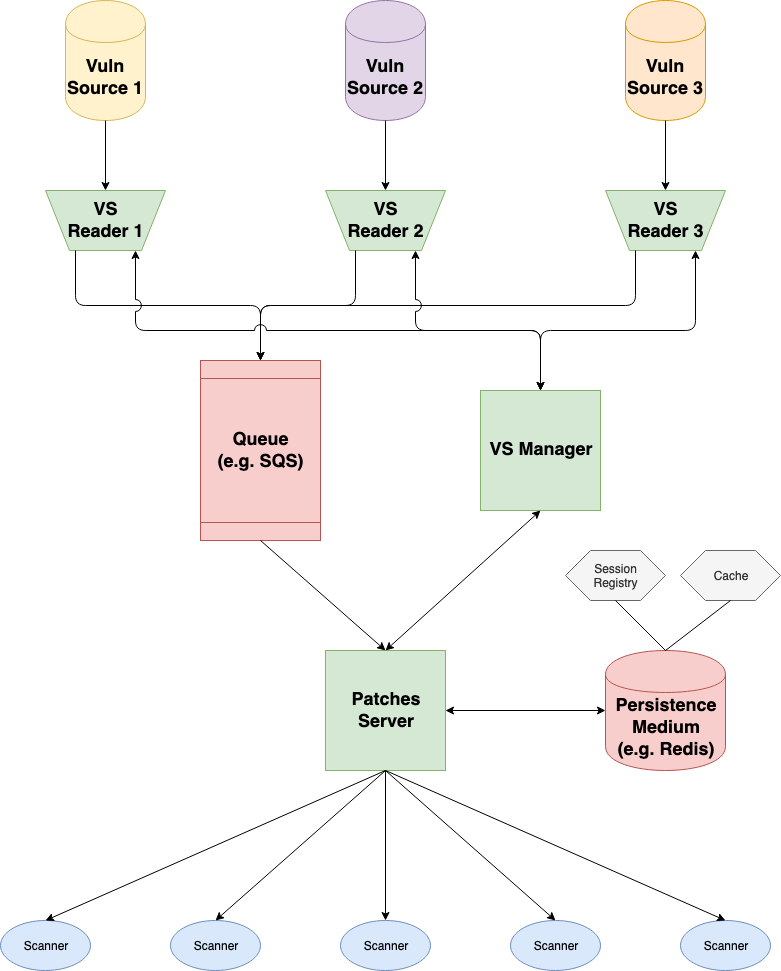

The diagram above was exported from draw.io. Its source (the exported page's mxGraphModel, read from the mxfile embedded in the PNG):
<mxGraphModel dx="1153" dy="713" grid="1" gridSize="10" guides="1" tooltips="1" connect="1" arrows="1" fold="1" page="1" pageScale="1" pageWidth="850" pageHeight="1100" math="0" shadow="0">
  <root>
    <mxCell id="0" />
    <mxCell id="1" parent="0" />
    <mxCell id="RgyS-g7_iGcROB8rSCXu-1" value="&lt;b&gt;&lt;font style=&quot;font-size: 18px&quot;&gt;Vuln Source 1&lt;br&gt;&lt;/font&gt;&lt;/b&gt;" style="shape=cylinder;whiteSpace=wrap;html=1;boundedLbl=1;backgroundOutline=1;fillColor=#fff2cc;strokeColor=#d6b656;" vertex="1" parent="1">
      <mxGeometry x="80" y="40" width="80" height="120" as="geometry" />
    </mxCell>
    <mxCell id="RgyS-g7_iGcROB8rSCXu-2" value="&lt;div&gt;&lt;b&gt;&lt;font style=&quot;font-size: 18px&quot;&gt;Vuln Source 2&lt;/font&gt;&lt;/b&gt;&lt;/div&gt;" style="shape=cylinder;whiteSpace=wrap;html=1;boundedLbl=1;backgroundOutline=1;fillColor=#e1d5e7;strokeColor=#9673a6;" vertex="1" parent="1">
      <mxGeometry x="360" y="40" width="80" height="120" as="geometry" />
    </mxCell>
    <mxCell id="RgyS-g7_iGcROB8rSCXu-3" value="&lt;div&gt;&lt;b&gt;&lt;font style=&quot;font-size: 18px&quot;&gt;Vuln Source 3&lt;/font&gt;&lt;/b&gt;&lt;/div&gt;" style="shape=cylinder;whiteSpace=wrap;html=1;boundedLbl=1;backgroundOutline=1;fillColor=#ffe6cc;strokeColor=#d79b00;" vertex="1" parent="1">
      <mxGeometry x="640" y="40" width="80" height="120" as="geometry" />
    </mxCell>
    <mxCell id="RgyS-g7_iGcROB8rSCXu-4" value="&lt;b&gt;&lt;font style=&quot;font-size: 18px&quot;&gt;VS&lt;br&gt;Reader 1&lt;br&gt;&lt;/font&gt;&lt;/b&gt;" style="shape=trapezoid;perimeter=trapezoidPerimeter;whiteSpace=wrap;html=1;direction=west;fillColor=#d5e8d4;strokeColor=#82b366;" vertex="1" parent="1">
      <mxGeometry x="60" y="230" width="120" height="60" as="geometry" />
    </mxCell>
    <mxCell id="RgyS-g7_iGcROB8rSCXu-5" value="&lt;b&gt;&lt;font style=&quot;font-size: 18px&quot;&gt;VS&lt;br&gt;Reader 2&lt;br&gt;&lt;/font&gt;&lt;/b&gt;" style="shape=trapezoid;perimeter=trapezoidPerimeter;whiteSpace=wrap;html=1;direction=west;fillColor=#d5e8d4;strokeColor=#82b366;" vertex="1" parent="1">
      <mxGeometry x="340" y="230" width="120" height="60" as="geometry" />
    </mxCell>
    <mxCell id="RgyS-g7_iGcROB8rSCXu-6" value="&lt;b&gt;&lt;font style=&quot;font-size: 18px&quot;&gt;VS&lt;br&gt;Reader 3&lt;br&gt;&lt;/font&gt;&lt;/b&gt;" style="shape=trapezoid;perimeter=trapezoidPerimeter;whiteSpace=wrap;html=1;direction=west;fillColor=#d5e8d4;strokeColor=#82b366;" vertex="1" parent="1">
      <mxGeometry x="620" y="230" width="120" height="60" as="geometry" />
    </mxCell>
    <mxCell id="RgyS-g7_iGcROB8rSCXu-7" value="&lt;b&gt;&lt;font style=&quot;font-size: 18px&quot;&gt;Queue&lt;br&gt;(e.g. SQS)&lt;/font&gt;&lt;/b&gt;" style="shape=process;whiteSpace=wrap;html=1;backgroundOutline=1;direction=south;fillColor=#f8cecc;strokeColor=#b85450;" vertex="1" parent="1">
      <mxGeometry x="215" y="400" width="120" height="180" as="geometry" />
    </mxCell>
    <mxCell id="RgyS-g7_iGcROB8rSCXu-8" value="&lt;font style=&quot;font-size: 18px&quot;&gt;Patches&lt;br&gt;Server&lt;br&gt;&lt;/font&gt;" style="rounded=0;whiteSpace=wrap;html=1;fontStyle=1;fillColor=#d5e8d4;strokeColor=#82b366;" vertex="1" parent="1">
      <mxGeometry x="340" y="690" width="120" height="120" as="geometry" />
    </mxCell>
    <mxCell id="RgyS-g7_iGcROB8rSCXu-10" value="&lt;b&gt;&lt;font style=&quot;font-size: 18px&quot;&gt;Persistence&lt;br&gt;Medium&lt;br&gt;(e.g. Redis)&lt;br&gt;&lt;/font&gt;&lt;/b&gt;" style="shape=cylinder;whiteSpace=wrap;html=1;boundedLbl=1;backgroundOutline=1;fillColor=#f8cecc;strokeColor=#b85450;" vertex="1" parent="1">
      <mxGeometry x="620" y="690" width="120" height="120" as="geometry" />
    </mxCell>
    <mxCell id="RgyS-g7_iGcROB8rSCXu-11" value="Session&lt;br&gt;Registry" style="shape=hexagon;perimeter=hexagonPerimeter2;whiteSpace=wrap;html=1;fillColor=#f5f5f5;strokeColor=#666666;fontColor=#333333;" vertex="1" parent="1">
      <mxGeometry x="580" y="590" width="100" height="50" as="geometry" />
    </mxCell>
    <mxCell id="RgyS-g7_iGcROB8rSCXu-12" value="Cache" style="shape=hexagon;perimeter=hexagonPerimeter2;whiteSpace=wrap;html=1;fillColor=#f5f5f5;strokeColor=#666666;fontColor=#333333;" vertex="1" parent="1">
      <mxGeometry x="695" y="590" width="100" height="50" as="geometry" />
    </mxCell>
    <mxCell id="RgyS-g7_iGcROB8rSCXu-13" value="Scanner" style="ellipse;whiteSpace=wrap;html=1;fillColor=#dae8fc;strokeColor=#6c8ebf;" vertex="1" parent="1">
      <mxGeometry x="185" y="960" width="90" height="50" as="geometry" />
    </mxCell>
    <mxCell id="RgyS-g7_iGcROB8rSCXu-14" value="Scanner" style="ellipse;whiteSpace=wrap;html=1;fillColor=#dae8fc;strokeColor=#6c8ebf;" vertex="1" parent="1">
      <mxGeometry x="355" y="960" width="90" height="50" as="geometry" />
    </mxCell>
    <mxCell id="RgyS-g7_iGcROB8rSCXu-15" value="Scanner" style="ellipse;whiteSpace=wrap;html=1;fillColor=#dae8fc;strokeColor=#6c8ebf;" vertex="1" parent="1">
      <mxGeometry x="525" y="960" width="90" height="50" as="geometry" />
    </mxCell>
    <mxCell id="RgyS-g7_iGcROB8rSCXu-16" value="Scanner" style="ellipse;whiteSpace=wrap;html=1;fillColor=#dae8fc;strokeColor=#6c8ebf;" vertex="1" parent="1">
      <mxGeometry x="15" y="960" width="90" height="50" as="geometry" />
    </mxCell>
    <mxCell id="RgyS-g7_iGcROB8rSCXu-17" value="Scanner" style="ellipse;whiteSpace=wrap;html=1;fillColor=#dae8fc;strokeColor=#6c8ebf;" vertex="1" parent="1">
      <mxGeometry x="695" y="960" width="90" height="50" as="geometry" />
    </mxCell>
    <mxCell id="RgyS-g7_iGcROB8rSCXu-18" value="" style="endArrow=classic;html=1;exitX=0.5;exitY=1;exitDx=0;exitDy=0;entryX=0.5;entryY=1;entryDx=0;entryDy=0;" edge="1" parent="1" source="RgyS-g7_iGcROB8rSCXu-1" target="RgyS-g7_iGcROB8rSCXu-4">
      <mxGeometry width="50" height="50" relative="1" as="geometry">
        <mxPoint x="120" y="440" as="sourcePoint" />
        <mxPoint x="170" y="390" as="targetPoint" />
      </mxGeometry>
    </mxCell>
    <mxCell id="RgyS-g7_iGcROB8rSCXu-19" value="" style="endArrow=classic;html=1;exitX=0.5;exitY=1;exitDx=0;exitDy=0;entryX=0.5;entryY=1;entryDx=0;entryDy=0;" edge="1" parent="1" source="RgyS-g7_iGcROB8rSCXu-2" target="RgyS-g7_iGcROB8rSCXu-5">
      <mxGeometry width="50" height="50" relative="1" as="geometry">
        <mxPoint x="130" y="450" as="sourcePoint" />
        <mxPoint x="180" y="400" as="targetPoint" />
      </mxGeometry>
    </mxCell>
    <mxCell id="RgyS-g7_iGcROB8rSCXu-20" value="" style="endArrow=classic;html=1;exitX=0.5;exitY=1;exitDx=0;exitDy=0;entryX=0.5;entryY=1;entryDx=0;entryDy=0;" edge="1" parent="1" source="RgyS-g7_iGcROB8rSCXu-3" target="RgyS-g7_iGcROB8rSCXu-6">
      <mxGeometry width="50" height="50" relative="1" as="geometry">
        <mxPoint x="140" y="460" as="sourcePoint" />
        <mxPoint x="190" y="410" as="targetPoint" />
      </mxGeometry>
    </mxCell>
    <mxCell id="RgyS-g7_iGcROB8rSCXu-21" value="" style="endArrow=classic;html=1;exitX=0.75;exitY=0;exitDx=0;exitDy=0;entryX=0;entryY=0.5;entryDx=0;entryDy=0;edgeStyle=orthogonalEdgeStyle;" edge="1" parent="1" source="RgyS-g7_iGcROB8rSCXu-4" target="RgyS-g7_iGcROB8rSCXu-7">
      <mxGeometry width="50" height="50" relative="1" as="geometry">
        <mxPoint x="150" y="470" as="sourcePoint" />
        <mxPoint x="200" y="420" as="targetPoint" />
      </mxGeometry>
    </mxCell>
    <mxCell id="RgyS-g7_iGcROB8rSCXu-22" value="" style="endArrow=classic;html=1;exitX=0.75;exitY=0;exitDx=0;exitDy=0;entryX=0;entryY=0.5;entryDx=0;entryDy=0;fillColor=#f8cecc;strokeColor=#000000;edgeStyle=orthogonalEdgeStyle;" edge="1" parent="1" source="RgyS-g7_iGcROB8rSCXu-5" target="RgyS-g7_iGcROB8rSCXu-7">
      <mxGeometry width="50" height="50" relative="1" as="geometry">
        <mxPoint x="160" y="480" as="sourcePoint" />
        <mxPoint x="210" y="430" as="targetPoint" />
      </mxGeometry>
    </mxCell>
    <mxCell id="RgyS-g7_iGcROB8rSCXu-23" value="" style="endArrow=classic;html=1;exitX=0.75;exitY=0;exitDx=0;exitDy=0;entryX=0;entryY=0.5;entryDx=0;entryDy=0;edgeStyle=orthogonalEdgeStyle;" edge="1" parent="1" source="RgyS-g7_iGcROB8rSCXu-6" target="RgyS-g7_iGcROB8rSCXu-7">
      <mxGeometry width="50" height="50" relative="1" as="geometry">
        <mxPoint x="170" y="490" as="sourcePoint" />
        <mxPoint x="220" y="440" as="targetPoint" />
      </mxGeometry>
    </mxCell>
    <mxCell id="RgyS-g7_iGcROB8rSCXu-24" value="" style="endArrow=classic;html=1;exitX=1;exitY=0.5;exitDx=0;exitDy=0;entryX=0;entryY=0.5;entryDx=0;entryDy=0;startArrow=classic;startFill=1;" edge="1" parent="1" source="RgyS-g7_iGcROB8rSCXu-8" target="RgyS-g7_iGcROB8rSCXu-10">
      <mxGeometry width="50" height="50" relative="1" as="geometry">
        <mxPoint x="180" y="500" as="sourcePoint" />
        <mxPoint x="230" y="450" as="targetPoint" />
      </mxGeometry>
    </mxCell>
    <mxCell id="RgyS-g7_iGcROB8rSCXu-25" value="" style="endArrow=classic;html=1;exitX=0.5;exitY=1;exitDx=0;exitDy=0;entryX=0.5;entryY=0;entryDx=0;entryDy=0;" edge="1" parent="1" source="RgyS-g7_iGcROB8rSCXu-8" target="RgyS-g7_iGcROB8rSCXu-17">
      <mxGeometry width="50" height="50" relative="1" as="geometry">
        <mxPoint x="190" y="510" as="sourcePoint" />
        <mxPoint x="240" y="460" as="targetPoint" />
      </mxGeometry>
    </mxCell>
    <mxCell id="RgyS-g7_iGcROB8rSCXu-26" value="" style="endArrow=classic;html=1;exitX=0.5;exitY=1;exitDx=0;exitDy=0;entryX=0.5;entryY=0;entryDx=0;entryDy=0;" edge="1" parent="1" source="RgyS-g7_iGcROB8rSCXu-8" target="RgyS-g7_iGcROB8rSCXu-15">
      <mxGeometry width="50" height="50" relative="1" as="geometry">
        <mxPoint x="200" y="520" as="sourcePoint" />
        <mxPoint x="250" y="470" as="targetPoint" />
      </mxGeometry>
    </mxCell>
    <mxCell id="RgyS-g7_iGcROB8rSCXu-27" value="" style="endArrow=classic;html=1;exitX=0.5;exitY=1;exitDx=0;exitDy=0;entryX=0.5;entryY=0;entryDx=0;entryDy=0;" edge="1" parent="1" source="RgyS-g7_iGcROB8rSCXu-8" target="RgyS-g7_iGcROB8rSCXu-14">
      <mxGeometry width="50" height="50" relative="1" as="geometry">
        <mxPoint x="210" y="530" as="sourcePoint" />
        <mxPoint x="260" y="480" as="targetPoint" />
      </mxGeometry>
    </mxCell>
    <mxCell id="RgyS-g7_iGcROB8rSCXu-28" value="" style="endArrow=classic;html=1;exitX=0.5;exitY=1;exitDx=0;exitDy=0;entryX=0.5;entryY=0;entryDx=0;entryDy=0;" edge="1" parent="1" source="RgyS-g7_iGcROB8rSCXu-8" target="RgyS-g7_iGcROB8rSCXu-13">
      <mxGeometry width="50" height="50" relative="1" as="geometry">
        <mxPoint x="220" y="540" as="sourcePoint" />
        <mxPoint x="270" y="490" as="targetPoint" />
      </mxGeometry>
    </mxCell>
    <mxCell id="RgyS-g7_iGcROB8rSCXu-29" value="" style="endArrow=classic;html=1;exitX=0.5;exitY=1;exitDx=0;exitDy=0;entryX=0.5;entryY=0;entryDx=0;entryDy=0;" edge="1" parent="1" source="RgyS-g7_iGcROB8rSCXu-8" target="RgyS-g7_iGcROB8rSCXu-16">
      <mxGeometry width="50" height="50" relative="1" as="geometry">
        <mxPoint x="230" y="550" as="sourcePoint" />
        <mxPoint x="280" y="500" as="targetPoint" />
      </mxGeometry>
    </mxCell>
    <mxCell id="RgyS-g7_iGcROB8rSCXu-30" value="" style="endArrow=classic;html=1;exitX=1;exitY=0.5;exitDx=0;exitDy=0;entryX=0.5;entryY=0;entryDx=0;entryDy=0;" edge="1" parent="1" source="RgyS-g7_iGcROB8rSCXu-7" target="RgyS-g7_iGcROB8rSCXu-8">
      <mxGeometry width="50" height="50" relative="1" as="geometry">
        <mxPoint x="240" y="560" as="sourcePoint" />
        <mxPoint x="290" y="510" as="targetPoint" />
      </mxGeometry>
    </mxCell>
    <mxCell id="RgyS-g7_iGcROB8rSCXu-31" value="" style="endArrow=none;html=1;exitX=0.5;exitY=0;exitDx=0;exitDy=0;entryX=0.5;entryY=1;entryDx=0;entryDy=0;" edge="1" parent="1" source="RgyS-g7_iGcROB8rSCXu-10" target="RgyS-g7_iGcROB8rSCXu-11">
      <mxGeometry width="50" height="50" relative="1" as="geometry">
        <mxPoint x="120" y="680" as="sourcePoint" />
        <mxPoint x="170" y="630" as="targetPoint" />
      </mxGeometry>
    </mxCell>
    <mxCell id="RgyS-g7_iGcROB8rSCXu-32" value="" style="endArrow=none;html=1;exitX=0.5;exitY=0;exitDx=0;exitDy=0;entryX=0.5;entryY=1;entryDx=0;entryDy=0;" edge="1" parent="1" source="RgyS-g7_iGcROB8rSCXu-10" target="RgyS-g7_iGcROB8rSCXu-12">
      <mxGeometry width="50" height="50" relative="1" as="geometry">
        <mxPoint x="130" y="690" as="sourcePoint" />
        <mxPoint x="180" y="640" as="targetPoint" />
      </mxGeometry>
    </mxCell>
    <mxCell id="RgyS-g7_iGcROB8rSCXu-33" value="&lt;b&gt;&lt;font style=&quot;font-size: 18px&quot;&gt;VS Manager&lt;br&gt;&lt;/font&gt;&lt;/b&gt;" style="rounded=0;whiteSpace=wrap;html=1;fillColor=#d5e8d4;strokeColor=#82b366;" vertex="1" parent="1">
      <mxGeometry x="495" y="430" width="120" height="120" as="geometry" />
    </mxCell>
    <mxCell id="RgyS-g7_iGcROB8rSCXu-34" value="" style="endArrow=classic;startArrow=classic;html=1;strokeColor=#000000;exitX=0.5;exitY=0;exitDx=0;exitDy=0;entryX=0.5;entryY=1;entryDx=0;entryDy=0;" edge="1" parent="1" source="RgyS-g7_iGcROB8rSCXu-8" target="RgyS-g7_iGcROB8rSCXu-33">
      <mxGeometry width="50" height="50" relative="1" as="geometry">
        <mxPoint x="190" y="720" as="sourcePoint" />
        <mxPoint x="240" y="670" as="targetPoint" />
      </mxGeometry>
    </mxCell>
    <mxCell id="RgyS-g7_iGcROB8rSCXu-35" value="" style="endArrow=classic;startArrow=classic;html=1;strokeColor=#000000;entryX=0.25;entryY=0;entryDx=0;entryDy=0;exitX=0.5;exitY=0;exitDx=0;exitDy=0;jumpStyle=arc;jumpSize=12;edgeStyle=orthogonalEdgeStyle;" edge="1" parent="1" source="RgyS-g7_iGcROB8rSCXu-33" target="RgyS-g7_iGcROB8rSCXu-5">
      <mxGeometry width="50" height="50" relative="1" as="geometry">
        <mxPoint x="110" y="560" as="sourcePoint" />
        <mxPoint x="160" y="510" as="targetPoint" />
        <Array as="points">
          <mxPoint x="555" y="370" />
          <mxPoint x="430" y="370" />
        </Array>
      </mxGeometry>
    </mxCell>
    <mxCell id="RgyS-g7_iGcROB8rSCXu-36" value="" style="endArrow=classic;startArrow=classic;html=1;strokeColor=#000000;entryX=0.25;entryY=0;entryDx=0;entryDy=0;exitX=0.5;exitY=0;exitDx=0;exitDy=0;jumpStyle=arc;jumpSize=12;edgeStyle=orthogonalEdgeStyle;" edge="1" parent="1" source="RgyS-g7_iGcROB8rSCXu-33" target="RgyS-g7_iGcROB8rSCXu-6">
      <mxGeometry width="50" height="50" relative="1" as="geometry">
        <mxPoint x="690" y="400" as="sourcePoint" />
        <mxPoint x="740" y="350" as="targetPoint" />
        <Array as="points">
          <mxPoint x="555" y="370" />
          <mxPoint x="710" y="370" />
        </Array>
      </mxGeometry>
    </mxCell>
    <mxCell id="RgyS-g7_iGcROB8rSCXu-37" value="" style="endArrow=classic;startArrow=classic;html=1;strokeColor=#000000;exitX=0.5;exitY=0;exitDx=0;exitDy=0;entryX=0.25;entryY=0;entryDx=0;entryDy=0;jumpStyle=arc;jumpSize=12;edgeStyle=orthogonalEdgeStyle;" edge="1" parent="1" source="RgyS-g7_iGcROB8rSCXu-33" target="RgyS-g7_iGcROB8rSCXu-4">
      <mxGeometry width="50" height="50" relative="1" as="geometry">
        <mxPoint x="130" y="580" as="sourcePoint" />
        <mxPoint x="120" y="300" as="targetPoint" />
        <Array as="points">
          <mxPoint x="555" y="370" />
          <mxPoint x="150" y="370" />
        </Array>
      </mxGeometry>
    </mxCell>
  </root>
</mxGraphModel>